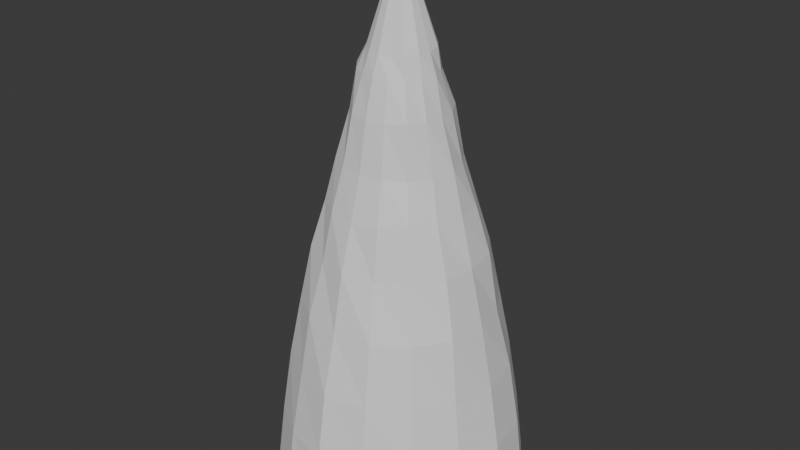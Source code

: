 # Source: rockspike.blend  (saved by Blender 5.0.119; exported with 4.5.12 LTS)
import bpy
from mathutils import Matrix  # noqa: F401  (used for matrix-valued properties, if any)

bpy.ops.wm.read_factory_settings(use_empty=True)
scene = bpy.context.scene
scene.name = 'Scene'

# ---- collections
col_collection = bpy.data.collections.new('Collection'); scene.collection.children.link(col_collection)

# ---- world
world_world = bpy.data.worlds.new('World'); scene.world = world_world
world_world.use_nodes = True; world_world.node_tree.nodes.clear()
_N = world_world.node_tree.nodes; _L = world_world.node_tree.links
n0 = _N.new('ShaderNodeOutputWorld'); n0.name = 'World Output'; n0.location = (200, 100)
n1 = _N.new('ShaderNodeBackground'); n1.name = 'Background'; n1.location = (-200, 100)
n1.inputs[0].default_value = (0.05088, 0.05088, 0.05088, 1.0)
_L.new(n1.outputs[0], n0.inputs[0])
n0.is_active_output = True
world_world.color = (0.05088, 0.05088, 0.05088)
world_world.sun_shadow_jitter_overblur = 0.0

# ---- meshes
me_cylinder = bpy.data.meshes.new('Cylinder')
me_cylinder.from_pydata([(-7.401e-10, 0.9569, -0.9188), (0.3573, 0.8626, -0.9017), (0.6761, 0.6761, -0.9182), (0.8865, 0.3672, -0.9207), (0.9333, -4.381e-10, -0.9015), (0.8872, -0.3675, -0.9213), (0.6835, -0.6835, -0.9259), (0.3693, -0.8916, -0.9248), (-8.114e-10, -0.957, -0.9189), (-0.366, -0.8836, -0.9184), (-0.6729, -0.6729, -0.9149), (-0.8928, -0.3698, -0.9256), (-0.9558, -4.381e-10, -0.918), (-0.8858, 0.3669, -0.9202), (-0.6883, 0.6883, -0.9309), (-0.3779, 0.9123, -0.9411), (-1.465e-09, 0.8982, -0.6221), (-2.566e-09, 0.8405, -0.3085), (-4.03e-09, 0.7256, -0.02093), (-5.528e-09, 0.6131, 0.2387), (-7.132e-09, 0.5255, 0.4692), (-8.697e-09, 0.4262, 0.6656), (-9.151e-09, 0.3415, 0.8906), (-1.094e-08, 0.2924, 1.068), (-1.141e-08, 0.2504, 1.175), (0.0917, 0.2214, 1.166), (0.105, 0.2536, 1.062), (0.1303, 0.3145, 0.8902), (0.1627, 0.3929, 0.6652), (0.196, 0.4733, 0.4631), (0.2455, 0.5926, 0.2502), (0.2744, 0.6625, -0.02386), (0.3181, 0.7679, -0.3112), (0.3417, 0.825, -0.6233), (0.1714, 0.1714, 1.168), (0.1926, 0.1926, 1.061), (0.2592, 0.2592, 0.8998), (0.3057, 0.3057, 0.6682), (0.3729, 0.3729, 0.47), (0.4495, 0.4495, 0.2479), (0.5122, 0.5122, -0.02134), (0.5798, 0.5798, -0.3144), (0.6363, 0.6363, -0.6217), (0.2291, 0.0949, 1.173), (0.2535, 0.105, 1.062), (0.3275, 0.1357, 0.8954), (0.3997, 0.1655, 0.6683), (0.4981, 0.2063, 0.4754), (0.5961, 0.2469, 0.2517), (0.6599, 0.2734, -0.02481), (0.7663, 0.3174, -0.3116), (0.8401, 0.348, -0.6195), (0.2401, -1.202e-08, 1.166), (0.2939, -7.919e-09, 1.069), (0.3475, -6.898e-09, 0.8928), (0.453, -6.312e-09, 0.6769), (0.5337, -5.286e-09, 0.4729), (0.6259, -4.146e-09, 0.2439), (0.7273, -3.028e-09, -0.02034), (0.8236, -1.986e-09, -0.3133), (0.9049, -1.108e-09, -0.6205), (0.2272, -0.09412, 1.171), (0.2602, -0.1078, 1.064), (0.327, -0.1354, 0.8951), (0.4103, -0.17, 0.6731), (0.4801, -0.1988, 0.4665), (0.596, -0.2469, 0.2517), (0.6925, -0.2869, -0.01269), (0.7511, -0.3111, -0.3164), (0.8183, -0.339, -0.6249), (0.1658, -0.1658, 1.161), (0.1941, -0.1941, 1.062), (0.2689, -0.2689, 0.9048), (0.2962, -0.2962, 0.6625), (0.3797, -0.3797, 0.4744), (0.4316, -0.4316, 0.2376), (0.5104, -0.5104, -0.02225), (0.5755, -0.5755, -0.3161), (0.6411, -0.6411, -0.6201), (0.08439, -0.2037, 1.149), (0.1105, -0.2667, 1.067), (0.1402, -0.3386, 0.8997), (0.1674, -0.4041, 0.6703), (0.2038, -0.4921, 0.4724), (0.2335, -0.5636, 0.2374), (0.2806, -0.6774, -0.01831), (0.3155, -0.7616, -0.3131), (0.3438, -0.8299, -0.622), (-1.326e-08, -0.2331, 1.16), (-1.045e-08, -0.2905, 1.068), (-9.412e-09, -0.3642, 0.8989), (-8.377e-09, -0.4315, 0.6678), (-7.085e-09, -0.5227, 0.4678), (-5.519e-09, -0.6298, 0.2455), (-4.123e-09, -0.7209, -0.02254), (-2.497e-09, -0.8377, -0.3093), (-1.393e-09, -0.9179, -0.6176), (-0.08981, -0.2168, 1.162), (-0.1099, -0.2652, 1.066), (-0.1406, -0.3394, 0.9001), (-0.169, -0.4081, 0.6721), (-0.2034, -0.4911, 0.4719), (-0.2341, -0.5651, 0.2381), (-0.279, -0.6736, -0.01973), (-0.3105, -0.7496, -0.3168), (-0.3436, -0.8295, -0.6222), (-0.1655, -0.1655, 1.161), (-0.21, -0.21, 1.07), (-0.2459, -0.2459, 0.8929), (-0.3173, -0.3173, 0.6751), (-0.3754, -0.3754, 0.4716), (-0.4522, -0.4522, 0.2494), (-0.5162, -0.5162, -0.0194), (-0.5816, -0.5816, -0.3136), (-0.6328, -0.6328, -0.6228), (-0.2196, -0.09095, 1.164), (-0.2854, -0.1182, 1.075), (-0.3269, -0.1354, 0.8951), (-0.4014, -0.1663, 0.6691), (-0.4862, -0.2014, 0.4695), (-0.5911, -0.2448, 0.2495), (-0.681, -0.2821, -0.01699), (-0.7516, -0.3113, -0.3162), (-0.8363, -0.3464, -0.6205), (-0.2516, -8.286e-09, 1.176), (-0.2954, -7.974e-09, 1.07), (-0.3496, -7.094e-09, 0.8936), (-0.4131, -6.197e-09, 0.6601), (-0.5309, -5.253e-09, 0.4716), (-0.6126, -4.146e-09, 0.2385), (-0.7241, -3.056e-09, -0.02144), (-0.8036, -1.998e-09, -0.3191), (-0.9055, -1.108e-09, -0.6204), (-0.2425, 0.1004, 1.186), (-0.2557, 0.1059, 1.063), (-0.3056, 0.1266, 0.8866), (-0.3949, 0.1636, 0.6661), (-0.4873, 0.2018, 0.47), (-0.5908, 0.2447, 0.2494), (-0.6705, 0.2777, -0.02089), (-0.7856, 0.3254, -0.3057), (-0.8246, 0.3416, -0.6234), (-0.1779, 0.1779, 1.176), (-0.2018, 0.2018, 1.066), (-0.2458, 0.2458, 0.8928), (-0.3124, 0.3124, 0.6722), (-0.3803, 0.3803, 0.4748), (-0.454, 0.454, 0.2504), (-0.5124, 0.5124, -0.02127), (-0.5752, 0.5752, -0.3162), (-0.6281, 0.6281, -0.6243), (-0.09499, 0.2293, 1.173), (-0.1114, 0.2691, 1.068), (-0.1331, 0.3213, 0.8929), (-0.1649, 0.3981, 0.6676), (-0.1968, 0.4752, 0.464), (-0.2429, 0.5863, 0.2474), (-0.2814, 0.6795, -0.01755), (-0.3135, 0.757, -0.3145), (-0.3477, 0.8395, -0.6197), (-0.0182, 0.04393, 1.543), (-0.03415, 0.03415, 1.544), (-0.04679, 0.01938, 1.545), (-0.04828, -1.069e-08, 1.544), (-0.0418, -0.01731, 1.542), (-0.03145, -0.03145, 1.542), (-0.01707, -0.0412, 1.542), (-1.45e-08, -0.04424, 1.542), (0.01588, -0.03835, 1.54), (0.03151, -0.03151, 1.542), (0.04348, -0.01801, 1.543), (0.04578, -1.14e-08, 1.542), (0.04388, 0.01818, 1.543), (0.03273, 0.03273, 1.543), (0.01748, 0.0422, 1.542), (-1.414e-08, 0.04803, 1.544), (-0.01533, 0.02287, 1.58), (-0.0001678, 0.0003968, 1.597), (-0.02371, 0.01568, 1.58), (-0.02785, 0.005677, 1.58), (-0.02638, -0.005071, 1.579), (-0.02145, -0.01428, 1.579), (-0.01421, -0.02128, 1.579), (-0.004999, -0.02503, 1.579), (0.004652, -0.02419, 1.578), (0.01388, -0.02046, 1.578), (0.02196, -0.0145, 1.579), (0.02614, -0.005274, 1.579), (0.02626, 0.005324, 1.579), (0.02244, 0.01491, 1.579), (0.01471, 0.02195, 1.579), (0.005119, 0.02643, 1.579), (-0.00533, 0.02693, 1.58)], [], [(0, 1, 2, 3, 4, 5, 6, 7, 8, 9, 10, 11, 12, 13, 14, 15), (15, 159, 16, 0), (159, 158, 17, 16), (158, 157, 18, 17), (157, 156, 19, 18), (156, 155, 20, 19), (155, 154, 21, 20), (154, 153, 22, 21), (153, 152, 23, 22), (152, 151, 24, 23), (14, 150, 159, 15), (150, 149, 158, 159), (149, 148, 157, 158), (148, 147, 156, 157), (147, 146, 155, 156), (146, 145, 154, 155), (145, 144, 153, 154), (144, 143, 152, 153), (143, 142, 151, 152), (13, 141, 150, 14), (141, 140, 149, 150), (140, 139, 148, 149), (139, 138, 147, 148), (138, 137, 146, 147), (137, 136, 145, 146), (136, 135, 144, 145), (135, 134, 143, 144), (134, 133, 142, 143), (12, 132, 141, 13), (132, 131, 140, 141), (131, 130, 139, 140), (130, 129, 138, 139), (129, 128, 137, 138), (128, 127, 136, 137), (127, 126, 135, 136), (126, 125, 134, 135), (125, 124, 133, 134), (11, 123, 132, 12), (123, 122, 131, 132), (122, 121, 130, 131), (121, 120, 129, 130), (120, 119, 128, 129), (119, 118, 127, 128), (118, 117, 126, 127), (117, 116, 125, 126), (116, 115, 124, 125), (10, 114, 123, 11), (114, 113, 122, 123), (113, 112, 121, 122), (112, 111, 120, 121), (111, 110, 119, 120), (110, 109, 118, 119), (109, 108, 117, 118), (108, 107, 116, 117), (107, 106, 115, 116), (9, 105, 114, 10), (105, 104, 113, 114), (104, 103, 112, 113), (103, 102, 111, 112), (102, 101, 110, 111), (101, 100, 109, 110), (100, 99, 108, 109), (99, 98, 107, 108), (98, 97, 106, 107), (8, 96, 105, 9), (96, 95, 104, 105), (95, 94, 103, 104), (94, 93, 102, 103), (93, 92, 101, 102), (92, 91, 100, 101), (91, 90, 99, 100), (90, 89, 98, 99), (89, 88, 97, 98), (7, 87, 96, 8), (87, 86, 95, 96), (86, 85, 94, 95), (85, 84, 93, 94), (84, 83, 92, 93), (83, 82, 91, 92), (82, 81, 90, 91), (81, 80, 89, 90), (80, 79, 88, 89), (6, 78, 87, 7), (78, 77, 86, 87), (77, 76, 85, 86), (76, 75, 84, 85), (75, 74, 83, 84), (74, 73, 82, 83), (73, 72, 81, 82), (72, 71, 80, 81), (71, 70, 79, 80), (5, 69, 78, 6), (69, 68, 77, 78), (68, 67, 76, 77), (67, 66, 75, 76), (66, 65, 74, 75), (65, 64, 73, 74), (64, 63, 72, 73), (63, 62, 71, 72), (62, 61, 70, 71), (4, 60, 69, 5), (60, 59, 68, 69), (59, 58, 67, 68), (58, 57, 66, 67), (57, 56, 65, 66), (56, 55, 64, 65), (55, 54, 63, 64), (54, 53, 62, 63), (53, 52, 61, 62), (3, 51, 60, 4), (51, 50, 59, 60), (50, 49, 58, 59), (49, 48, 57, 58), (48, 47, 56, 57), (47, 46, 55, 56), (46, 45, 54, 55), (45, 44, 53, 54), (44, 43, 52, 53), (2, 42, 51, 3), (42, 41, 50, 51), (41, 40, 49, 50), (40, 39, 48, 49), (39, 38, 47, 48), (38, 37, 46, 47), (37, 36, 45, 46), (36, 35, 44, 45), (35, 34, 43, 44), (1, 33, 42, 2), (33, 32, 41, 42), (32, 31, 40, 41), (31, 30, 39, 40), (30, 29, 38, 39), (29, 28, 37, 38), (28, 27, 36, 37), (27, 26, 35, 36), (26, 25, 34, 35), (0, 16, 33, 1), (16, 17, 32, 33), (17, 18, 31, 32), (18, 19, 30, 31), (19, 20, 29, 30), (20, 21, 28, 29), (21, 22, 27, 28), (22, 23, 26, 27), (23, 24, 25, 26), (160, 176, 177, 192), (161, 178, 177, 176), (162, 179, 177, 178), (163, 180, 177, 179), (164, 181, 177, 180), (165, 182, 177, 181), (166, 183, 177, 182), (167, 184, 177, 183), (168, 185, 177, 184), (169, 186, 177, 185), (170, 187, 177, 186), (171, 188, 177, 187), (172, 189, 177, 188), (173, 190, 177, 189), (174, 191, 177, 190), (175, 192, 177, 191), (151, 160, 192, 175, 24), (24, 175, 191, 174, 25), (25, 174, 190, 173, 34), (34, 173, 189, 172, 43), (43, 172, 188, 171, 52), (52, 171, 187, 170, 61), (61, 170, 186, 169, 70), (70, 169, 185, 168, 79), (79, 168, 184, 167, 88), (88, 167, 183, 166, 97), (97, 166, 182, 165, 106), (106, 165, 181, 164, 115), (115, 164, 180, 163, 124), (124, 163, 179, 162, 133), (133, 162, 178, 161, 142), (142, 161, 176, 160, 151)])
_uv = me_cylinder.uv_layers.new(name='UVMap')
_uv.uv.foreach_set('vector', [0.75, 0.49, 0.8418, 0.4717, 0.9197, 0.4197, 0.9717, 0.3418, 0.99, 0.25, 0.9717, 0.1582, 0.9197, 0.08029, 0.8418, 0.02827, 0.75, 0.01, 0.6582, 0.02827, 0.5803, 0.08029, 0.5283, 0.1582, 0.51, 0.25, 0.5283, 0.3418, 0.5803, 0.4197, 0.6582, 0.4717, 0.0625, 0.5, 0.0625, 0.55, 0.0, 0.55, 0.0, 0.5, 0.0625, 0.55, 0.0625, 0.6, 0.0, 0.6, 0.0, 0.55, 0.0625, 0.6, 0.0625, 0.65, 0.0, 0.65, 0.0, 0.6, 0.0625, 0.65, 0.0625, 0.7, 0.0, 0.7, 0.0, 0.65, 0.0625, 0.7, 0.0625, 0.75, 0.0, 0.75, 0.0, 0.7, 0.0625, 0.75, 0.0625, 0.8, 0.0, 0.8, 0.0, 0.75, 0.0625, 0.8, 0.0625, 0.85, 0.0, 0.85, 0.0, 0.8, 0.0625, 0.85, 0.0625, 0.9, 0.0, 0.9, 0.0, 0.85, 0.0625, 0.9, 0.0625, 0.95, 0.0, 0.95, 0.0, 0.9, 0.125, 0.5, 0.125, 0.55, 0.0625, 0.55, 0.0625, 0.5, 0.125, 0.55, 0.125, 0.6, 0.0625, 0.6, 0.0625, 0.55, 0.125, 0.6, 0.125, 0.65, 0.0625, 0.65, 0.0625, 0.6, 0.125, 0.65, 0.125, 0.7, 0.0625, 0.7, 0.0625, 0.65, 0.125, 0.7, 0.125, 0.75, 0.0625, 0.75, 0.0625, 0.7, 0.125, 0.75, 0.125, 0.8, 0.0625, 0.8, 0.0625, 0.75, 0.125, 0.8, 0.125, 0.85, 0.0625, 0.85, 0.0625, 0.8, 0.125, 0.85, 0.125, 0.9, 0.0625, 0.9, 0.0625, 0.85, 0.125, 0.9, 0.125, 0.95, 0.0625, 0.95, 0.0625, 0.9, 0.1875, 0.5, 0.1875, 0.55, 0.125, 0.55, 0.125, 0.5, 0.1875, 0.55, 0.1875, 0.6, 0.125, 0.6, 0.125, 0.55, 0.1875, 0.6, 0.1875, 0.65, 0.125, 0.65, 0.125, 0.6, 0.1875, 0.65, 0.1875, 0.7, 0.125, 0.7, 0.125, 0.65, 0.1875, 0.7, 0.1875, 0.75, 0.125, 0.75, 0.125, 0.7, 0.1875, 0.75, 0.1875, 0.8, 0.125, 0.8, 0.125, 0.75, 0.1875, 0.8, 0.1875, 0.85, 0.125, 0.85, 0.125, 0.8, 0.1875, 0.85, 0.1875, 0.9, 0.125, 0.9, 0.125, 0.85, 0.1875, 0.9, 0.1875, 0.95, 0.125, 0.95, 0.125, 0.9, 0.25, 0.5, 0.25, 0.55, 0.1875, 0.55, 0.1875, 0.5, 0.25, 0.55, 0.25, 0.6, 0.1875, 0.6, 0.1875, 0.55, 0.25, 0.6, 0.25, 0.65, 0.1875, 0.65, 0.1875, 0.6, 0.25, 0.65, 0.25, 0.7, 0.1875, 0.7, 0.1875, 0.65, 0.25, 0.7, 0.25, 0.75, 0.1875, 0.75, 0.1875, 0.7, 0.25, 0.75, 0.25, 0.8, 0.1875, 0.8, 0.1875, 0.75, 0.25, 0.8, 0.25, 0.85, 0.1875, 0.85, 0.1875, 0.8, 0.25, 0.85, 0.25, 0.9, 0.1875, 0.9, 0.1875, 0.85, 0.25, 0.9, 0.25, 0.95, 0.1875, 0.95, 0.1875, 0.9, 0.3125, 0.5, 0.3125, 0.55, 0.25, 0.55, 0.25, 0.5, 0.3125, 0.55, 0.3125, 0.6, 0.25, 0.6, 0.25, 0.55, 0.3125, 0.6, 0.3125, 0.65, 0.25, 0.65, 0.25, 0.6, 0.3125, 0.65, 0.3125, 0.7, 0.25, 0.7, 0.25, 0.65, 0.3125, 0.7, 0.3125, 0.75, 0.25, 0.75, 0.25, 0.7, 0.3125, 0.75, 0.3125, 0.8, 0.25, 0.8, 0.25, 0.75, 0.3125, 0.8, 0.3125, 0.85, 0.25, 0.85, 0.25, 0.8, 0.3125, 0.85, 0.3125, 0.9, 0.25, 0.9, 0.25, 0.85, 0.3125, 0.9, 0.3125, 0.95, 0.25, 0.95, 0.25, 0.9, 0.375, 0.5, 0.375, 0.55, 0.3125, 0.55, 0.3125, 0.5, 0.375, 0.55, 0.375, 0.6, 0.3125, 0.6, 0.3125, 0.55, 0.375, 0.6, 0.375, 0.65, 0.3125, 0.65, 0.3125, 0.6, 0.375, 0.65, 0.375, 0.7, 0.3125, 0.7, 0.3125, 0.65, 0.375, 0.7, 0.375, 0.75, 0.3125, 0.75, 0.3125, 0.7, 0.375, 0.75, 0.375, 0.8, 0.3125, 0.8, 0.3125, 0.75, 0.375, 0.8, 0.375, 0.85, 0.3125, 0.85, 0.3125, 0.8, 0.375, 0.85, 0.375, 0.9, 0.3125, 0.9, 0.3125, 0.85, 0.375, 0.9, 0.375, 0.95, 0.3125, 0.95, 0.3125, 0.9, 0.4375, 0.5, 0.4375, 0.55, 0.375, 0.55, 0.375, 0.5, 0.4375, 0.55, 0.4375, 0.6, 0.375, 0.6, 0.375, 0.55, 0.4375, 0.6, 0.4375, 0.65, 0.375, 0.65, 0.375, 0.6, 0.4375, 0.65, 0.4375, 0.7, 0.375, 0.7, 0.375, 0.65, 0.4375, 0.7, 0.4375, 0.75, 0.375, 0.75, 0.375, 0.7, 0.4375, 0.75, 0.4375, 0.8, 0.375, 0.8, 0.375, 0.75, 0.4375, 0.8, 0.4375, 0.85, 0.375, 0.85, 0.375, 0.8, 0.4375, 0.85, 0.4375, 0.9, 0.375, 0.9, 0.375, 0.85, 0.4375, 0.9, 0.4375, 0.95, 0.375, 0.95, 0.375, 0.9, 0.5, 0.5, 0.5, 0.55, 0.4375, 0.55, 0.4375, 0.5, 0.5, 0.55, 0.5, 0.6, 0.4375, 0.6, 0.4375, 0.55, 0.5, 0.6, 0.5, 0.65, 0.4375, 0.65, 0.4375, 0.6, 0.5, 0.65, 0.5, 0.7, 0.4375, 0.7, 0.4375, 0.65, 0.5, 0.7, 0.5, 0.75, 0.4375, 0.75, 0.4375, 0.7, 0.5, 0.75, 0.5, 0.8, 0.4375, 0.8, 0.4375, 0.75, 0.5, 0.8, 0.5, 0.85, 0.4375, 0.85, 0.4375, 0.8, 0.5, 0.85, 0.5, 0.9, 0.4375, 0.9, 0.4375, 0.85, 0.5, 0.9, 0.5, 0.95, 0.4375, 0.95, 0.4375, 0.9, 0.5625, 0.5, 0.5625, 0.55, 0.5, 0.55, 0.5, 0.5, 0.5625, 0.55, 0.5625, 0.6, 0.5, 0.6, 0.5, 0.55, 0.5625, 0.6, 0.5625, 0.65, 0.5, 0.65, 0.5, 0.6, 0.5625, 0.65, 0.5625, 0.7, 0.5, 0.7, 0.5, 0.65, 0.5625, 0.7, 0.5625, 0.75, 0.5, 0.75, 0.5, 0.7, 0.5625, 0.75, 0.5625, 0.8, 0.5, 0.8, 0.5, 0.75, 0.5625, 0.8, 0.5625, 0.85, 0.5, 0.85, 0.5, 0.8, 0.5625, 0.85, 0.5625, 0.9, 0.5, 0.9, 0.5, 0.85, 0.5625, 0.9, 0.5625, 0.95, 0.5, 0.95, 0.5, 0.9, 0.625, 0.5, 0.625, 0.55, 0.5625, 0.55, 0.5625, 0.5, 0.625, 0.55, 0.625, 0.6, 0.5625, 0.6, 0.5625, 0.55, 0.625, 0.6, 0.625, 0.65, 0.5625, 0.65, 0.5625, 0.6, 0.625, 0.65, 0.625, 0.7, 0.5625, 0.7, 0.5625, 0.65, 0.625, 0.7, 0.625, 0.75, 0.5625, 0.75, 0.5625, 0.7, 0.625, 0.75, 0.625, 0.8, 0.5625, 0.8, 0.5625, 0.75, 0.625, 0.8, 0.625, 0.85, 0.5625, 0.85, 0.5625, 0.8, 0.625, 0.85, 0.625, 0.9, 0.5625, 0.9, 0.5625, 0.85, 0.625, 0.9, 0.625, 0.95, 0.5625, 0.95, 0.5625, 0.9, 0.6875, 0.5, 0.6875, 0.55, 0.625, 0.55, 0.625, 0.5, 0.6875, 0.55, 0.6875, 0.6, 0.625, 0.6, 0.625, 0.55, 0.6875, 0.6, 0.6875, 0.65, 0.625, 0.65, 0.625, 0.6, 0.6875, 0.65, 0.6875, 0.7, 0.625, 0.7, 0.625, 0.65, 0.6875, 0.7, 0.6875, 0.75, 0.625, 0.75, 0.625, 0.7, 0.6875, 0.75, 0.6875, 0.8, 0.625, 0.8, 0.625, 0.75, 0.6875, 0.8, 0.6875, 0.85, 0.625, 0.85, 0.625, 0.8, 0.6875, 0.85, 0.6875, 0.9, 0.625, 0.9, 0.625, 0.85, 0.6875, 0.9, 0.6875, 0.95, 0.625, 0.95, 0.625, 0.9, 0.75, 0.5, 0.75, 0.55, 0.6875, 0.55, 0.6875, 0.5, 0.75, 0.55, 0.75, 0.6, 0.6875, 0.6, 0.6875, 0.55, 0.75, 0.6, 0.75, 0.65, 0.6875, 0.65, 0.6875, 0.6, 0.75, 0.65, 0.75, 0.7, 0.6875, 0.7, 0.6875, 0.65, 0.75, 0.7, 0.75, 0.75, 0.6875, 0.75, 0.6875, 0.7, 0.75, 0.75, 0.75, 0.8, 0.6875, 0.8, 0.6875, 0.75, 0.75, 0.8, 0.75, 0.85, 0.6875, 0.85, 0.6875, 0.8, 0.75, 0.85, 0.75, 0.9, 0.6875, 0.9, 0.6875, 0.85, 0.75, 0.9, 0.75, 0.95, 0.6875, 0.95, 0.6875, 0.9, 0.8125, 0.5, 0.8125, 0.55, 0.75, 0.55, 0.75, 0.5, 0.8125, 0.55, 0.8125, 0.6, 0.75, 0.6, 0.75, 0.55, 0.8125, 0.6, 0.8125, 0.65, 0.75, 0.65, 0.75, 0.6, 0.8125, 0.65, 0.8125, 0.7, 0.75, 0.7, 0.75, 0.65, 0.8125, 0.7, 0.8125, 0.75, 0.75, 0.75, 0.75, 0.7, 0.8125, 0.75, 0.8125, 0.8, 0.75, 0.8, 0.75, 0.75, 0.8125, 0.8, 0.8125, 0.85, 0.75, 0.85, 0.75, 0.8, 0.8125, 0.85, 0.8125, 0.9, 0.75, 0.9, 0.75, 0.85, 0.8125, 0.9, 0.8125, 0.95, 0.75, 0.95, 0.75, 0.9, 0.875, 0.5, 0.875, 0.55, 0.8125, 0.55, 0.8125, 0.5, 0.875, 0.55, 0.875, 0.6, 0.8125, 0.6, 0.8125, 0.55, 0.875, 0.6, 0.875, 0.65, 0.8125, 0.65, 0.8125, 0.6, 0.875, 0.65, 0.875, 0.7, 0.8125, 0.7, 0.8125, 0.65, 0.875, 0.7, 0.875, 0.75, 0.8125, 0.75, 0.8125, 0.7, 0.875, 0.75, 0.875, 0.8, 0.8125, 0.8, 0.8125, 0.75, 0.875, 0.8, 0.875, 0.85, 0.8125, 0.85, 0.8125, 0.8, 0.875, 0.85, 0.875, 0.9, 0.8125, 0.9, 0.8125, 0.85, 0.875, 0.9, 0.875, 0.95, 0.8125, 0.95, 0.8125, 0.9, 0.9375, 0.5, 0.9375, 0.55, 0.875, 0.55, 0.875, 0.5, 0.9375, 0.55, 0.9375, 0.6, 0.875, 0.6, 0.875, 0.55, 0.9375, 0.6, 0.9375, 0.65, 0.875, 0.65, 0.875, 0.6, 0.9375, 0.65, 0.9375, 0.7, 0.875, 0.7, 0.875, 0.65, 0.9375, 0.7, 0.9375, 0.75, 0.875, 0.75, 0.875, 0.7, 0.9375, 0.75, 0.9375, 0.8, 0.875, 0.8, 0.875, 0.75, 0.9375, 0.8, 0.9375, 0.85, 0.875, 0.85, 0.875, 0.8, 0.9375, 0.85, 0.9375, 0.9, 0.875, 0.9, 0.875, 0.85, 0.9375, 0.9, 0.9375, 0.95, 0.875, 0.95, 0.875, 0.9, 1.0, 0.5, 1.0, 0.55, 0.9375, 0.55, 0.9375, 0.5, 1.0, 0.55, 1.0, 0.6, 0.9375, 0.6, 0.9375, 0.55, 1.0, 0.6, 1.0, 0.65, 0.9375, 0.65, 0.9375, 0.6, 1.0, 0.65, 1.0, 0.7, 0.9375, 0.7, 0.9375, 0.65, 1.0, 0.7, 1.0, 0.75, 0.9375, 0.75, 0.9375, 0.7, 1.0, 0.75, 1.0, 0.8, 0.9375, 0.8, 0.9375, 0.75, 1.0, 0.8, 1.0, 0.85, 0.9375, 0.85, 0.9375, 0.8, 1.0, 0.85, 1.0, 0.9, 0.9375, 0.9, 0.9375, 0.85, 1.0, 0.9, 1.0, 0.95, 0.9375, 0.95, 0.9375, 0.9, 0.0625, 0.9904, 0.06601, 0.9944, 0.0625, 0.9971, 0.05913, 0.9945, 0.125, 0.9904, 0.1285, 0.9944, 0.125, 0.9971, 0.1217, 0.9945, 0.1875, 0.9904, 0.191, 0.9944, 0.1875, 0.9972, 0.1846, 0.9944, 0.25, 0.9904, 0.2535, 0.9944, 0.25, 0.9971, 0.2466, 0.9945, 0.3125, 0.9905, 0.316, 0.9944, 0.3125, 0.9971, 0.3089, 0.9945, 0.375, 0.9905, 0.3785, 0.9944, 0.375, 0.9971, 0.3716, 0.9945, 0.4375, 0.9905, 0.441, 0.9944, 0.4375, 0.9971, 0.4343, 0.9945, 0.5, 0.9905, 0.5034, 0.9945, 0.5, 0.9971, 0.4969, 0.9945, 0.5625, 0.9906, 0.566, 0.9945, 0.5625, 0.9971, 0.559, 0.9946, 0.625, 0.9905, 0.6285, 0.9944, 0.625, 0.9971, 0.6219, 0.9945, 0.6875, 0.9904, 0.691, 0.9944, 0.6875, 0.9971, 0.6846, 0.9945, 0.75, 0.9905, 0.7535, 0.9944, 0.75, 0.9971, 0.7466, 0.9945, 0.8125, 0.9904, 0.816, 0.9944, 0.8125, 0.9971, 0.8095, 0.9945, 0.875, 0.9905, 0.8785, 0.9944, 0.875, 0.9971, 0.8716, 0.9945, 0.9375, 0.9905, 0.941, 0.9944, 0.9375, 0.9971, 0.9341, 0.9945, 0.0, 0.9904, 0.003507, 0.9944, 0.0, 0.9971, -0.003017, 0.9945, 0.0625, 0.95, 0.01197, 0.9904, 0.003507, 0.9944, 0.0, 0.9904, 0.0, 0.95, 1.0, 0.95, 0.9495, 0.9904, 0.941, 0.9944, 0.9375, 0.9905, 0.9375, 0.95, 0.9375, 0.95, 0.8869, 0.9905, 0.8785, 0.9944, 0.875, 0.9905, 0.875, 0.95, 0.875, 0.95, 0.8244, 0.9905, 0.816, 0.9944, 0.8125, 0.9904, 0.8125, 0.95, 0.8125, 0.95, 0.762, 0.9904, 0.7535, 0.9944, 0.75, 0.9905, 0.75, 0.95, 0.75, 0.95, 0.6994, 0.9905, 0.691, 0.9944, 0.6875, 0.9904, 0.6875, 0.95, 0.6875, 0.95, 0.637, 0.9904, 0.6285, 0.9944, 0.625, 0.9905, 0.625, 0.95, 0.625, 0.95, 0.5744, 0.9905, 0.566, 0.9945, 0.5625, 0.9906, 0.5625, 0.95, 0.5625, 0.95, 0.5118, 0.9906, 0.5034, 0.9945, 0.5, 0.9905, 0.5, 0.95, 0.5, 0.95, 0.4494, 0.9905, 0.441, 0.9944, 0.4375, 0.9905, 0.4375, 0.95, 0.4375, 0.95, 0.3869, 0.9905, 0.3785, 0.9944, 0.375, 0.9905, 0.375, 0.95, 0.375, 0.95, 0.3244, 0.9905, 0.316, 0.9944, 0.3125, 0.9905, 0.3125, 0.95, 0.3125, 0.95, 0.2619, 0.9905, 0.2535, 0.9944, 0.25, 0.9904, 0.25, 0.95, 0.25, 0.95, 0.1995, 0.9904, 0.191, 0.9944, 0.1875, 0.9904, 0.1875, 0.95, 0.1875, 0.95, 0.1371, 0.9904, 0.1285, 0.9944, 0.125, 0.9904, 0.125, 0.95, 0.125, 0.95, 0.0745, 0.9904, 0.06601, 0.9944, 0.0625, 0.9904, 0.0625, 0.95])
me_cylinder.update()

# ---- objects
ob_cylinder = bpy.data.objects.new('Cylinder', me_cylinder)

# ---- transforms, parenting, visibility, modifiers, constraints
ob_cylinder.location = (0.0, 0.0, 1.562)
ob_cylinder.scale = (1.0, 1.0, 1.586)

# ---- collection membership
col_collection.objects.link(ob_cylinder)

# ---- scene / render settings (as saved in the file)
scene.frame_start = 1; scene.frame_end = 250; scene.frame_set(1)
scene.render.engine = 'BLENDER_EEVEE_NEXT'
scene.render.bake_bias = 0.0
scene.render.bake_samples = 0
scene.cycles.sampling_pattern = 'TABULATED_SOBOL'
scene.eevee.use_volume_custom_range = False
bpy.context.view_layer.update()

# ---- added for rendering (the .blend has no active camera and no usable light): camera, sun
cam_auto = bpy.data.cameras.new('AutoCamera')
cam_auto.lens = 50.0
cam_auto.sensor_width = 36.0
cam_auto.clip_end = 1000.0
ob_auto_camera = bpy.data.objects.new('AutoCamera', cam_auto)
scene.collection.objects.link(ob_auto_camera)
ob_auto_camera.location = (4.46806, -5.37525, 5.66531)
ob_auto_camera.rotation_euler = (1.09748, -7.21219e-08, 0.694738)
scene.camera = ob_auto_camera
light_auto_sun = bpy.data.lights.new('AutoSun', 'SUN')
light_auto_sun.energy = 3.0
light_auto_sun.angle = 0.0523599
ob_auto_sun = bpy.data.objects.new('AutoSun', light_auto_sun)
scene.collection.objects.link(ob_auto_sun)
ob_auto_sun.rotation_euler = (0.872665, 0.174533, 0.523599)
bpy.context.view_layer.update()
